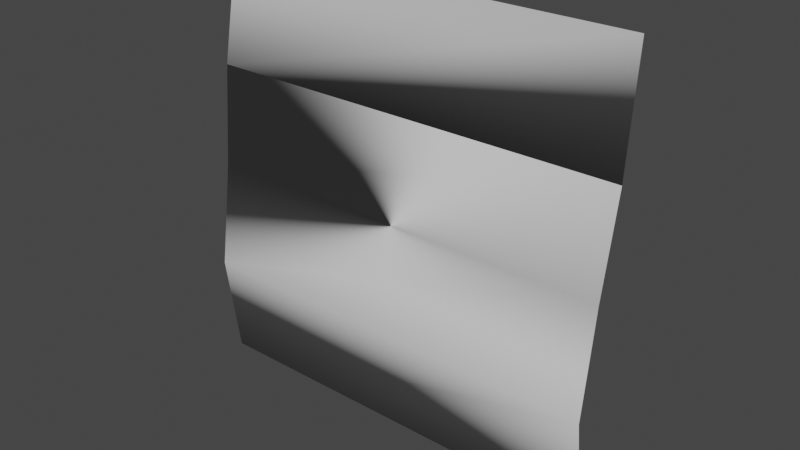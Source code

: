 # Source: Grass.blend  (saved by Blender 2.83.19; exported with 4.5.12 LTS)
import bpy
from mathutils import Matrix  # noqa: F401  (used for matrix-valued properties, if any)

bpy.ops.wm.read_factory_settings(use_empty=True)
scene = bpy.context.scene
scene.name = 'Scene'

# ---- collections
col_collection = bpy.data.collections.new('Collection'); scene.collection.children.link(col_collection)

# ---- world
world_world = bpy.data.worlds.new('World'); scene.world = world_world
world_world.use_nodes = True; world_world.node_tree.nodes.clear()
_N = world_world.node_tree.nodes; _L = world_world.node_tree.links
n0 = _N.new('ShaderNodeOutputWorld'); n0.name = 'World Output'; n0.location = (300, 300)
n1 = _N.new('ShaderNodeBackground'); n1.name = 'Background'; n1.location = (10, 300)
n1.inputs[0].default_value = (0.05088, 0.05088, 0.05088, 1.0)
_L.new(n1.outputs[0], n0.inputs[0])
n0.is_active_output = True
world_world.color = (0.05088, 0.05088, 0.05088)
world_world.use_sun_shadow = False
world_world.sun_shadow_jitter_overblur = 0.0

# ---- meshes
me_plane = bpy.data.meshes.new('Plane')
me_plane.from_pydata([(-1.0, -1.0, 0.1351), (1.0, -1.0, 0.0), (-1.0, 1.0, 0.1351), (1.0, 1.0, 0.0), (-0.5, -1.045, -1.988e-09), (0.0, -1.0, 0.0), (0.5, -1.0, -0.06878), (0.5, 1.0, -0.06878), (0.0, 1.0, 0.0), (-0.5, 0.9545, -1.988e-09)], [], [(6, 1, 3, 7), (0, 4, 9, 2), (4, 5, 8, 9), (5, 6, 7, 8)])
me_plane.polygons.foreach_set('use_smooth', [True] * 4)
_uv = me_plane.uv_layers.new(name='UVMap')
_uv.uv.foreach_set('vector', [1.0, 0.25, 1.0, 0.0, 0.0, 0.0, 0.0, 0.25, 1.0, 1.0, 1.0, 0.75, 0.0, 0.75, 0.0, 1.0, 1.0, 0.75, 1.0, 0.5, 0.0, 0.5, 0.0, 0.75, 1.0, 0.5, 1.0, 0.25, 0.0, 0.25, 0.0, 0.5])
_ca = me_plane.color_attributes.new('Col', 'BYTE_COLOR', 'CORNER')
_ca.data.foreach_set('color', [0.05286, 0.05286, 0.05286, 1.0, 0.0, 0.0, 0.0, 1.0, 0.0, 0.0, 0.0, 1.0, 0.07227, 0.07227, 0.07227, 1.0, 1.0, 1.0, 1.0, 1.0, 0.4452, 0.4452, 0.4452, 1.0, 0.4508, 0.4508, 0.4508, 1.0, 1.0, 1.0, 1.0, 1.0, 0.4452, 0.4452, 0.4452, 1.0, 0.1779, 0.1779, 0.1779, 1.0, 0.1779, 0.1779, 0.1779, 1.0, 0.4508, 0.4508, 0.4508, 1.0, 0.1779, 0.1779, 0.1779, 1.0, 0.05286, 0.05286, 0.05286, 1.0, 0.07227, 0.07227, 0.07227, 1.0, 0.1779, 0.1779, 0.1779, 1.0])
me_plane.use_remesh_fix_poles = True
me_plane.use_remesh_preserve_attributes = False
me_plane.use_mirror_vertex_groups = False
me_plane.update()

# ---- objects
ob_plane = bpy.data.objects.new('Plane', me_plane)

# ---- transforms, parenting, visibility, modifiers, constraints
ob_plane.location = (0.0, 0.0, 1.0)
ob_plane.rotation_euler = (-1.571, 1.571, 0.0)
ob_plane.lineart.crease_threshold = 0.0
_m = ob_plane.modifiers.new('Set Split Normals', 'NORMAL_EDIT')

# ---- collection membership
col_collection.objects.link(ob_plane)

# ---- scene / render settings (as saved in the file)
scene.frame_start = 1; scene.frame_end = 250; scene.frame_set(1)
scene.render.engine = 'BLENDER_EEVEE_NEXT'
scene.cycles.use_denoising = False
scene.cycles.samples = 128
scene.cycles.sampling_pattern = 'TABULATED_SOBOL'
scene.cycles.use_adaptive_sampling = False
scene.cycles.use_light_tree = False
scene.view_settings.view_transform = 'Filmic'
bpy.context.view_layer.update()

# ---- added for rendering (the .blend has no active camera and no usable light): camera, sun
cam_auto = bpy.data.cameras.new('AutoCamera')
cam_auto.lens = 50.0
cam_auto.sensor_width = 36.0
cam_auto.clip_end = 1000.0
ob_auto_camera = bpy.data.objects.new('AutoCamera', cam_auto)
scene.collection.objects.link(ob_auto_camera)
ob_auto_camera.location = (2.6763, -3.15113, 3.12285)
ob_auto_camera.rotation_euler = (1.09748, -7.21219e-08, 0.694738)
scene.camera = ob_auto_camera
light_auto_sun = bpy.data.lights.new('AutoSun', 'SUN')
light_auto_sun.energy = 3.0
light_auto_sun.angle = 0.0523599
ob_auto_sun = bpy.data.objects.new('AutoSun', light_auto_sun)
scene.collection.objects.link(ob_auto_sun)
ob_auto_sun.rotation_euler = (0.872665, 0.174533, 0.523599)
bpy.context.view_layer.update()
